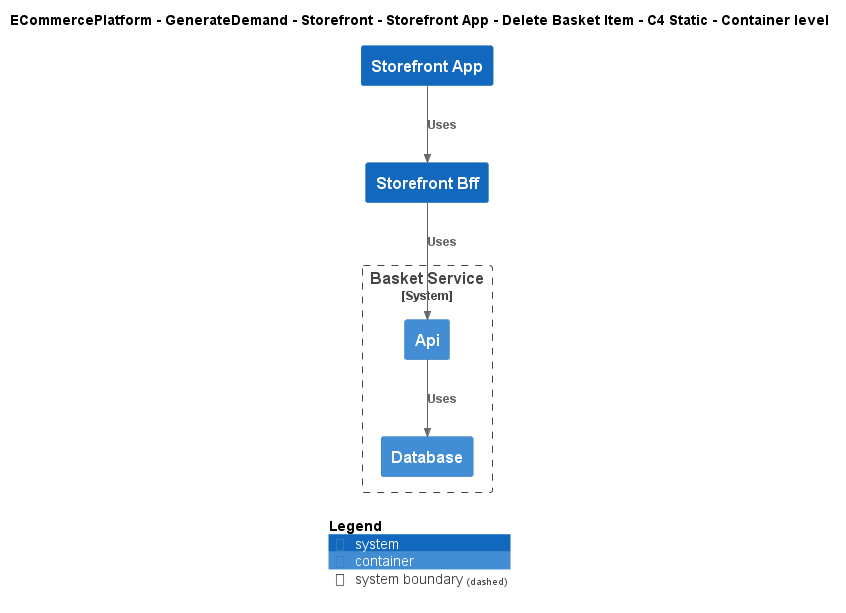

The diagram above was rendered by PlantUML. Its source (embedded in the PNG):
@startuml
!include ..\..\..\..\..\..\..\.c4s\C4_Container.puml

AddElementTag("c4interflow:lifecycle:new", $bgColor=green, $fontColor=#ffffff, $borderColor=green, $shadowing="False")
AddElementTag("c4interflow:lifecycle:changed", $bgColor=orange, $fontColor=#ffffff, $borderColor=orange, $shadowing="False")
AddElementTag("c4interflow:lifecycle:removed", $bgColor=red, $fontColor=#ffffff, $borderColor=red, $shadowing="False")

AddRelTag("c4interflow:lifecycle:new", $textColor=green, $lineColor=green)
AddRelTag("c4interflow:lifecycle:changed", $textColor=orange, $lineColor=orange)
AddRelTag("c4interflow:lifecycle:removed", $textColor=red, $lineColor=red)

SHOW_PERSON_PORTRAIT()
LAYOUT_TOP_DOWN()

skinparam linetype polyline

title ECommercePlatform - GenerateDemand - Storefront - Storefront App - Delete Basket Item - C4 Static - Container level

System(ECommercePlatform.GenerateDemand.Storefront.SoftwareSystems.StorefrontApp, "Storefront App", "")
System(ECommercePlatform.GenerateDemand.Storefront.SoftwareSystems.StorefrontBff, "Storefront Bff", "")

System_Boundary(ECommercePlatform.GenerateDemand.Basket.SoftwareSystems.BasketService, "Basket Service") {
    Container(ECommercePlatform.GenerateDemand.Basket.SoftwareSystems.BasketService.Containers.Api, "Api", "", "")
    Container(ECommercePlatform.GenerateDemand.Basket.SoftwareSystems.BasketService.Containers.Database, "Database", "", "")
}

Rel(ECommercePlatform.GenerateDemand.Storefront.SoftwareSystems.StorefrontApp, ECommercePlatform.GenerateDemand.Storefront.SoftwareSystems.StorefrontBff, "Uses")
Rel(ECommercePlatform.GenerateDemand.Storefront.SoftwareSystems.StorefrontBff, ECommercePlatform.GenerateDemand.Basket.SoftwareSystems.BasketService.Containers.Api, "Uses")
Rel(ECommercePlatform.GenerateDemand.Basket.SoftwareSystems.BasketService.Containers.Api, ECommercePlatform.GenerateDemand.Basket.SoftwareSystems.BasketService.Containers.Database, "Uses")


SHOW_LEGEND()
@enduml